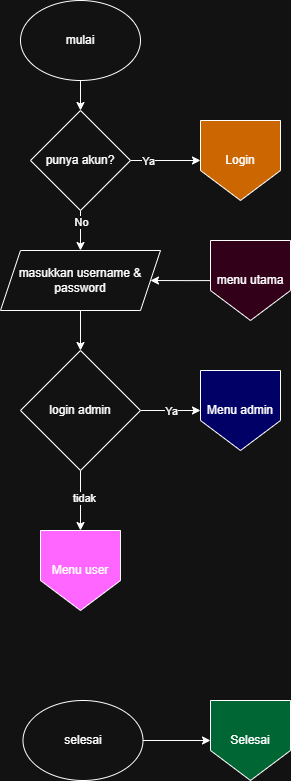

The diagram above was exported from draw.io. Its source (the exported page's mxGraphModel, read from the mxfile embedded in the PNG):
<mxGraphModel dx="1496" dy="800" grid="1" gridSize="10" guides="1" tooltips="1" connect="1" arrows="1" fold="1" page="1" pageScale="1" pageWidth="850" pageHeight="1100" math="0" shadow="0">
  <root>
    <mxCell id="0" />
    <mxCell id="1" parent="0" />
    <mxCell id="HnSCI2a6EelP6GRJLGQW-1" value="" style="edgeStyle=orthogonalEdgeStyle;rounded=0;orthogonalLoop=1;jettySize=auto;html=1;" parent="1" source="veWG0jJSKMBq3wMuoM7y-1" target="HnSCI2a6EelP6GRJLGQW-9" edge="1">
      <mxGeometry relative="1" as="geometry" />
    </mxCell>
    <mxCell id="a3HxklQH5OQyZFOL2Rh6-2" value="No" style="edgeLabel;html=1;align=center;verticalAlign=middle;resizable=0;points=[];" parent="HnSCI2a6EelP6GRJLGQW-1" connectable="0" vertex="1">
      <mxGeometry x="-0.4465" relative="1" as="geometry">
        <mxPoint as="offset" />
      </mxGeometry>
    </mxCell>
    <mxCell id="HnSCI2a6EelP6GRJLGQW-2" value="mulai" style="ellipse;whiteSpace=wrap;html=1;" parent="1" vertex="1">
      <mxGeometry x="80" y="50" width="120" height="80" as="geometry" />
    </mxCell>
    <mxCell id="HnSCI2a6EelP6GRJLGQW-3" value="" style="edgeStyle=orthogonalEdgeStyle;rounded=0;orthogonalLoop=1;jettySize=auto;html=1;" parent="1" source="HnSCI2a6EelP6GRJLGQW-7" target="HnSCI2a6EelP6GRJLGQW-10" edge="1">
      <mxGeometry relative="1" as="geometry" />
    </mxCell>
    <mxCell id="HnSCI2a6EelP6GRJLGQW-4" value="Ya" style="edgeLabel;html=1;align=center;verticalAlign=middle;resizable=0;points=[];" parent="HnSCI2a6EelP6GRJLGQW-3" connectable="0" vertex="1">
      <mxGeometry x="-0.6111" y="1" relative="1" as="geometry">
        <mxPoint x="18" y="1" as="offset" />
      </mxGeometry>
    </mxCell>
    <mxCell id="HnSCI2a6EelP6GRJLGQW-5" value="" style="edgeStyle=orthogonalEdgeStyle;rounded=0;orthogonalLoop=1;jettySize=auto;html=1;" parent="1" source="HnSCI2a6EelP6GRJLGQW-7" target="HnSCI2a6EelP6GRJLGQW-13" edge="1">
      <mxGeometry relative="1" as="geometry" />
    </mxCell>
    <mxCell id="HnSCI2a6EelP6GRJLGQW-6" value="tidak" style="edgeLabel;html=1;align=center;verticalAlign=middle;resizable=0;points=[];" parent="HnSCI2a6EelP6GRJLGQW-5" connectable="0" vertex="1">
      <mxGeometry x="-0.1148" y="3" relative="1" as="geometry">
        <mxPoint as="offset" />
      </mxGeometry>
    </mxCell>
    <mxCell id="HnSCI2a6EelP6GRJLGQW-7" value="login admin" style="rhombus;whiteSpace=wrap;html=1;" parent="1" vertex="1">
      <mxGeometry x="80" y="400" width="120" height="120" as="geometry" />
    </mxCell>
    <mxCell id="HnSCI2a6EelP6GRJLGQW-8" value="" style="edgeStyle=orthogonalEdgeStyle;rounded=0;orthogonalLoop=1;jettySize=auto;html=1;" parent="1" source="HnSCI2a6EelP6GRJLGQW-9" target="HnSCI2a6EelP6GRJLGQW-7" edge="1">
      <mxGeometry relative="1" as="geometry" />
    </mxCell>
    <mxCell id="HnSCI2a6EelP6GRJLGQW-9" value="masukkan username &amp;amp; password" style="shape=parallelogram;perimeter=parallelogramPerimeter;whiteSpace=wrap;html=1;fixedSize=1;" parent="1" vertex="1">
      <mxGeometry x="60" y="300" width="160" height="60" as="geometry" />
    </mxCell>
    <mxCell id="HnSCI2a6EelP6GRJLGQW-10" value="Menu admin" style="shape=offPageConnector;whiteSpace=wrap;html=1;fillColor=light-dark(#FFFFFF,#000066);" parent="1" vertex="1">
      <mxGeometry x="260" y="420" width="80" height="80" as="geometry" />
    </mxCell>
    <mxCell id="HnSCI2a6EelP6GRJLGQW-11" value="" style="edgeStyle=orthogonalEdgeStyle;rounded=0;orthogonalLoop=1;jettySize=auto;html=1;" parent="1" target="HnSCI2a6EelP6GRJLGQW-9" edge="1">
      <mxGeometry relative="1" as="geometry">
        <mxPoint x="272.5000354893218" y="330.0588235294117" as="sourcePoint" />
      </mxGeometry>
    </mxCell>
    <mxCell id="HnSCI2a6EelP6GRJLGQW-13" value="Menu user" style="shape=offPageConnector;whiteSpace=wrap;html=1;fillColor=light-dark(#FFFFFF,#FF66FF);" parent="1" vertex="1">
      <mxGeometry x="100" y="580" width="80" height="80" as="geometry" />
    </mxCell>
    <mxCell id="HnSCI2a6EelP6GRJLGQW-14" value="" style="edgeStyle=orthogonalEdgeStyle;rounded=0;orthogonalLoop=1;jettySize=auto;html=1;" parent="1" source="HnSCI2a6EelP6GRJLGQW-15" target="HnSCI2a6EelP6GRJLGQW-16" edge="1">
      <mxGeometry relative="1" as="geometry" />
    </mxCell>
    <mxCell id="HnSCI2a6EelP6GRJLGQW-15" value="selesai" style="ellipse;whiteSpace=wrap;html=1;" parent="1" vertex="1">
      <mxGeometry x="82.5" y="750" width="120" height="80" as="geometry" />
    </mxCell>
    <mxCell id="HnSCI2a6EelP6GRJLGQW-16" value="Selesai" style="shape=offPageConnector;whiteSpace=wrap;html=1;fillColor=light-dark(#FFFFFF,#006633);" parent="1" vertex="1">
      <mxGeometry x="270" y="750" width="80" height="80" as="geometry" />
    </mxCell>
    <mxCell id="veWG0jJSKMBq3wMuoM7y-2" value="" style="edgeStyle=orthogonalEdgeStyle;rounded=0;orthogonalLoop=1;jettySize=auto;html=1;" parent="1" source="HnSCI2a6EelP6GRJLGQW-2" target="veWG0jJSKMBq3wMuoM7y-1" edge="1">
      <mxGeometry relative="1" as="geometry">
        <mxPoint x="140" y="130" as="sourcePoint" />
        <mxPoint x="140" y="300" as="targetPoint" />
      </mxGeometry>
    </mxCell>
    <mxCell id="veWG0jJSKMBq3wMuoM7y-6" value="" style="edgeStyle=orthogonalEdgeStyle;rounded=0;orthogonalLoop=1;jettySize=auto;html=1;" parent="1" source="veWG0jJSKMBq3wMuoM7y-1" target="veWG0jJSKMBq3wMuoM7y-5" edge="1">
      <mxGeometry relative="1" as="geometry" />
    </mxCell>
    <mxCell id="a3HxklQH5OQyZFOL2Rh6-1" value="Ya" style="edgeLabel;html=1;align=center;verticalAlign=middle;resizable=0;points=[];" parent="veWG0jJSKMBq3wMuoM7y-6" connectable="0" vertex="1">
      <mxGeometry x="-0.5071" relative="1" as="geometry">
        <mxPoint as="offset" />
      </mxGeometry>
    </mxCell>
    <mxCell id="veWG0jJSKMBq3wMuoM7y-1" value="punya akun?" style="rhombus;whiteSpace=wrap;html=1;" parent="1" vertex="1">
      <mxGeometry x="90" y="160" width="100" height="100" as="geometry" />
    </mxCell>
    <mxCell id="veWG0jJSKMBq3wMuoM7y-5" value="Login" style="shape=offPageConnector;whiteSpace=wrap;html=1;fillColor=light-dark(#FFFFFF,#CC6600);" parent="1" vertex="1">
      <mxGeometry x="260" y="170" width="80" height="80" as="geometry" />
    </mxCell>
    <mxCell id="1J-W3BQ9w-gRCXdgWh9a-1" value="menu utama" style="shape=offPageConnector;whiteSpace=wrap;html=1;fillColor=light-dark(#000000,#33001A);" parent="1" vertex="1">
      <mxGeometry x="270" y="290" width="80" height="80" as="geometry" />
    </mxCell>
  </root>
</mxGraphModel>